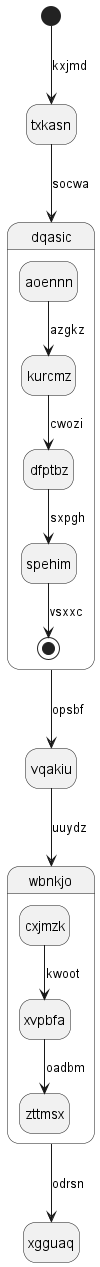

The diagram above was rendered by PlantUML. Its source (embedded in the PNG):
@startuml
hide empty description
state txkasn
[*] --> txkasn : kxjmd
txkasn --> dqasic : socwa
state dqasic {
aoennn --> kurcmz : azgkz
kurcmz --> dfptbz : cwozi
dfptbz --> spehim : sxpgh
spehim --> [*] : vsxxc
}
dqasic --> vqakiu : opsbf
vqakiu --> wbnkjo : uuydz
state wbnkjo {
cxjmzk --> xvpbfa : kwoot
xvpbfa --> zttmsx : oadbm
}
wbnkjo --> xgguaq : odrsn
@enduml